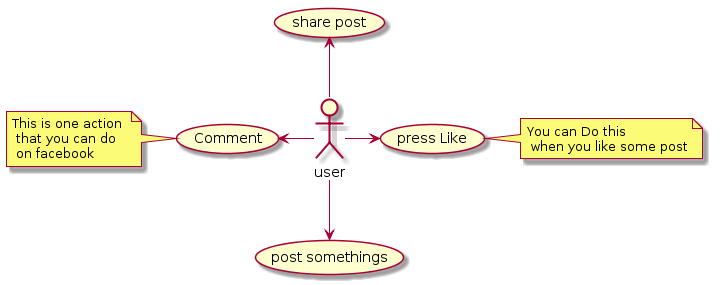

The diagram above was rendered by PlantUML. Its source (embedded in the PNG):
@startuml
:user: -left-> (Comment) 
:user: -right-> (press Like) 
:user: -up-> (share post) 
:user: -down-> (post somethings)
note left of (Comment) : This is one action \n that you can do \n on facebook
note right of (press Like) : You can Do this \n when you like some post
@enduml